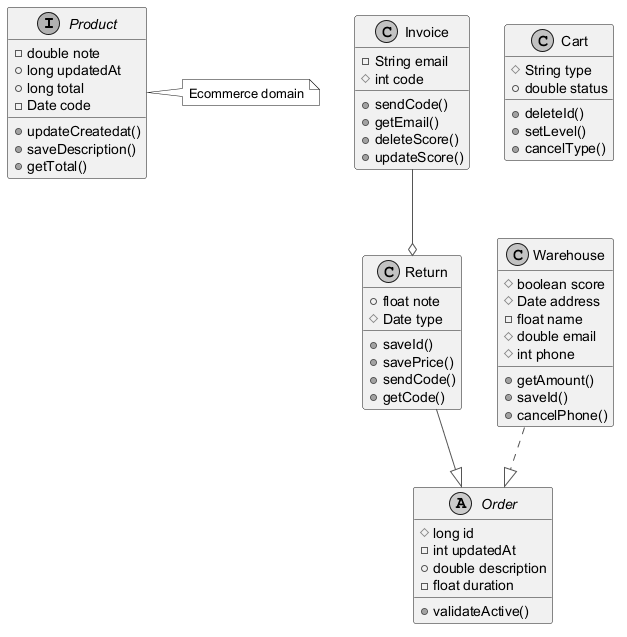

The diagram above was rendered by PlantUML. Its source (embedded in the PNG):
@startuml
skinparam monochrome true
skinparam ArrowColor #555555
interface Product {
  -double note
  +long updatedAt
  +long total
  -Date code
  +updateCreatedat()
  +saveDescription()
  +getTotal()
}
class Invoice {
  -String email
  #int code
  +sendCode()
  +getEmail()
  +deleteScore()
  +updateScore()
}
class Warehouse {
  #boolean score
  #Date address
  -float name
  #double email
  #int phone
  +getAmount()
  +saveId()
  +cancelPhone()
}
abstract class Order {
  #long id
  -int updatedAt
  +double description
  -float duration
  +validateActive()
}
class Return {
  +float note
  #Date type
  +saveId()
  +savePrice()
  +sendCode()
  +getCode()
}
class Cart {
  #String type
  +double status
  +deleteId()
  +setLevel()
  +cancelType()
}
Return --|> Order
Invoice --o Return
Warehouse ..|> Order
note right of Product : Ecommerce domain
@enduml